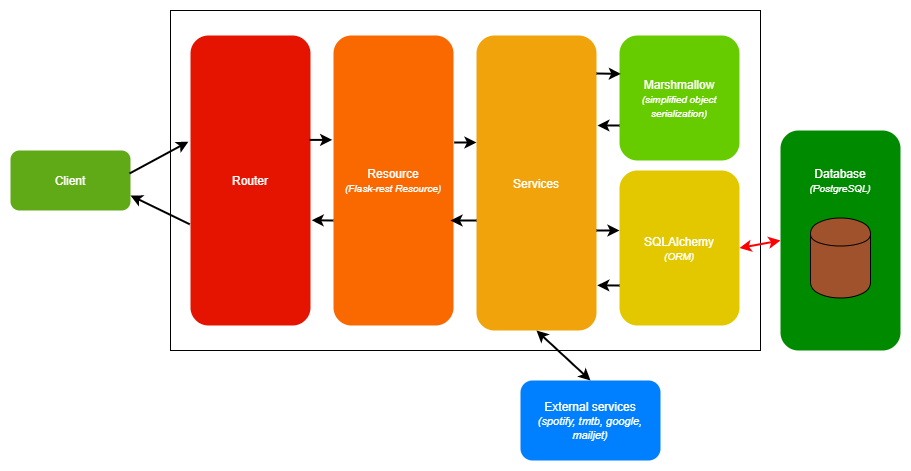

The diagram above was exported from draw.io. Its source (the exported page's mxGraphModel, read from the mxfile embedded in the PNG):
<mxGraphModel dx="1072" dy="792" grid="1" gridSize="10" guides="1" tooltips="1" connect="1" arrows="1" fold="1" page="1" pageScale="1" pageWidth="850" pageHeight="1100" math="0" shadow="0">
  <root>
    <mxCell id="0" />
    <mxCell id="1" parent="0" />
    <mxCell id="7YmUsYzovK93RCCqq0BG-9" value="" style="rounded=0;whiteSpace=wrap;html=1;strokeColor=#000000;fillColor=#ffffff;glass=0;" parent="1" vertex="1">
      <mxGeometry x="180" y="20" width="590" height="340" as="geometry" />
    </mxCell>
    <mxCell id="7YmUsYzovK93RCCqq0BG-1" value="Client" style="rounded=1;whiteSpace=wrap;html=1;fillColor=#60a917;strokeColor=none;fontColor=#ffffff;" parent="1" vertex="1">
      <mxGeometry x="20" y="160" width="120" height="60" as="geometry" />
    </mxCell>
    <mxCell id="7YmUsYzovK93RCCqq0BG-2" value="Router" style="rounded=1;whiteSpace=wrap;html=1;strokeColor=none;fillColor=#e51400;fontColor=#ffffff;" parent="1" vertex="1">
      <mxGeometry x="200" y="45" width="120" height="290" as="geometry" />
    </mxCell>
    <mxCell id="7YmUsYzovK93RCCqq0BG-4" value="Resource&lt;br&gt;&lt;i&gt;&lt;font style=&quot;font-size: 10px&quot;&gt;(Flask-rest Resource)&lt;/font&gt;&lt;/i&gt;" style="rounded=1;whiteSpace=wrap;html=1;strokeColor=none;fillColor=#fa6800;fontColor=#ffffff;" parent="1" vertex="1">
      <mxGeometry x="343" y="45" width="120" height="290" as="geometry" />
    </mxCell>
    <mxCell id="7YmUsYzovK93RCCqq0BG-7" value="Services" style="rounded=1;whiteSpace=wrap;html=1;strokeColor=none;fillColor=#f0a30a;fontColor=#ffffff;" parent="1" vertex="1">
      <mxGeometry x="486" y="45" width="120" height="295" as="geometry" />
    </mxCell>
    <mxCell id="7YmUsYzovK93RCCqq0BG-8" value="&lt;font&gt;SQLAlchemy&lt;br&gt;&lt;/font&gt;&lt;font style=&quot;font-style: italic ; font-size: 10px&quot;&gt;(ORM)&lt;/font&gt;" style="rounded=1;whiteSpace=wrap;html=1;strokeColor=none;fillColor=#e3c800;fontColor=#ffffff;" parent="1" vertex="1">
      <mxGeometry x="629" y="180" width="120" height="155" as="geometry" />
    </mxCell>
    <mxCell id="7YmUsYzovK93RCCqq0BG-11" value="" style="rounded=1;whiteSpace=wrap;html=1;glass=0;strokeColor=none;fillColor=#008a00;fontColor=#ffffff;" parent="1" vertex="1">
      <mxGeometry x="790" y="140" width="120" height="220" as="geometry" />
    </mxCell>
    <mxCell id="7YmUsYzovK93RCCqq0BG-12" value="" style="shape=cylinder;whiteSpace=wrap;html=1;boundedLbl=1;backgroundOutline=1;rounded=0;glass=0;strokeColor=#000000;fillColor=#a0522d;fontColor=#ffffff;" parent="1" vertex="1">
      <mxGeometry x="820" y="227.5" width="60" height="80" as="geometry" />
    </mxCell>
    <mxCell id="7YmUsYzovK93RCCqq0BG-13" value="&lt;font color=&quot;#ffffff&quot;&gt;Database&lt;i style=&quot;font-size: 10px&quot;&gt;&lt;br&gt;(PostgreSQL)&lt;/i&gt;&lt;/font&gt;" style="text;html=1;strokeColor=none;fillColor=none;align=center;verticalAlign=middle;whiteSpace=wrap;rounded=0;glass=0;" parent="1" vertex="1">
      <mxGeometry x="830" y="180" width="40" height="20" as="geometry" />
    </mxCell>
    <mxCell id="7YmUsYzovK93RCCqq0BG-15" value="" style="endArrow=classic;html=1;exitX=0.992;exitY=0.383;exitDx=0;exitDy=0;exitPerimeter=0;entryX=-0.017;entryY=0.366;entryDx=0;entryDy=0;strokeWidth=2;entryPerimeter=0;" parent="1" source="7YmUsYzovK93RCCqq0BG-1" target="7YmUsYzovK93RCCqq0BG-2" edge="1">
      <mxGeometry width="50" height="50" relative="1" as="geometry">
        <mxPoint x="70" y="120" as="sourcePoint" />
        <mxPoint x="120" y="70" as="targetPoint" />
      </mxGeometry>
    </mxCell>
    <mxCell id="7YmUsYzovK93RCCqq0BG-20" value="" style="endArrow=classic;html=1;exitX=-0.001;exitY=0.638;exitDx=0;exitDy=0;exitPerimeter=0;strokeWidth=2;strokeColor=#000000;entryX=1.01;entryY=0.637;entryDx=0;entryDy=0;entryPerimeter=0;" parent="1" source="7YmUsYzovK93RCCqq0BG-4" target="7YmUsYzovK93RCCqq0BG-2" edge="1">
      <mxGeometry width="50" height="50" relative="1" as="geometry">
        <mxPoint x="363.96000000000004" y="117.80000000000001" as="sourcePoint" />
        <mxPoint x="339.64" y="116.90999999999997" as="targetPoint" />
      </mxGeometry>
    </mxCell>
    <mxCell id="7YmUsYzovK93RCCqq0BG-21" value="" style="endArrow=classic;html=1;strokeWidth=2;strokeColor=#000000;entryX=-0.011;entryY=0.36;entryDx=0;entryDy=0;entryPerimeter=0;exitX=0.992;exitY=0.36;exitDx=0;exitDy=0;exitPerimeter=0;" parent="1" source="7YmUsYzovK93RCCqq0BG-2" target="7YmUsYzovK93RCCqq0BG-4" edge="1">
      <mxGeometry width="50" height="50" relative="1" as="geometry">
        <mxPoint x="319" y="204" as="sourcePoint" />
        <mxPoint x="353.96000000000004" y="84.47499999999997" as="targetPoint" />
      </mxGeometry>
    </mxCell>
    <mxCell id="7YmUsYzovK93RCCqq0BG-22" value="" style="endArrow=classic;html=1;exitX=1.006;exitY=0.369;exitDx=0;exitDy=0;exitPerimeter=0;strokeWidth=2;strokeColor=#000000;" parent="1" source="7YmUsYzovK93RCCqq0BG-4" edge="1">
      <mxGeometry width="50" height="50" relative="1" as="geometry">
        <mxPoint x="339.03999999999996" y="94" as="sourcePoint" />
        <mxPoint x="486" y="152" as="targetPoint" />
      </mxGeometry>
    </mxCell>
    <mxCell id="7YmUsYzovK93RCCqq0BG-23" value="" style="endArrow=classic;html=1;strokeWidth=2;" parent="1" edge="1">
      <mxGeometry width="50" height="50" relative="1" as="geometry">
        <mxPoint x="486" y="230" as="sourcePoint" />
        <mxPoint x="460" y="230" as="targetPoint" />
      </mxGeometry>
    </mxCell>
    <mxCell id="7YmUsYzovK93RCCqq0BG-26" value="" style="endArrow=classic;html=1;strokeWidth=2;entryX=1.007;entryY=0.847;entryDx=0;entryDy=0;entryPerimeter=0;" parent="1" target="7YmUsYzovK93RCCqq0BG-7" edge="1">
      <mxGeometry width="50" height="50" relative="1" as="geometry">
        <mxPoint x="629" y="295" as="sourcePoint" />
        <mxPoint x="473" y="293.75" as="targetPoint" />
      </mxGeometry>
    </mxCell>
    <mxCell id="7YmUsYzovK93RCCqq0BG-27" value="" style="endArrow=classic;html=1;strokeWidth=2;strokeColor=#000000;" parent="1" edge="1">
      <mxGeometry width="50" height="50" relative="1" as="geometry">
        <mxPoint x="606" y="240" as="sourcePoint" />
        <mxPoint x="629" y="240" as="targetPoint" />
      </mxGeometry>
    </mxCell>
    <mxCell id="7YmUsYzovK93RCCqq0BG-28" value="" style="endArrow=classic;startArrow=classic;html=1;strokeColor=#FF0000;strokeWidth=2;exitX=1;exitY=0.5;exitDx=0;exitDy=0;entryX=0;entryY=0.5;entryDx=0;entryDy=0;" parent="1" source="7YmUsYzovK93RCCqq0BG-8" target="7YmUsYzovK93RCCqq0BG-11" edge="1">
      <mxGeometry width="50" height="50" relative="1" as="geometry">
        <mxPoint x="930" y="270" as="sourcePoint" />
        <mxPoint x="980" y="220" as="targetPoint" />
      </mxGeometry>
    </mxCell>
    <mxCell id="7YmUsYzovK93RCCqq0BG-30" value="" style="endArrow=classic;html=1;strokeWidth=2;entryX=1;entryY=0.75;entryDx=0;entryDy=0;exitX=-0.006;exitY=0.651;exitDx=0;exitDy=0;exitPerimeter=0;" parent="1" source="7YmUsYzovK93RCCqq0BG-2" target="7YmUsYzovK93RCCqq0BG-1" edge="1">
      <mxGeometry width="50" height="50" relative="1" as="geometry">
        <mxPoint x="70" y="310" as="sourcePoint" />
        <mxPoint x="120" y="260" as="targetPoint" />
      </mxGeometry>
    </mxCell>
    <mxCell id="nNJjSQ6yUgLbFU_qs5kA-1" value="&lt;font color=&quot;#ffffff&quot;&gt;Marshmallow&lt;br&gt;&lt;i&gt;&lt;font style=&quot;font-size: 10px&quot;&gt;(simplified object serialization)&lt;/font&gt;&lt;/i&gt;&lt;br&gt;&lt;/font&gt;" style="rounded=1;whiteSpace=wrap;html=1;strokeColor=none;fillColor=#66CC00;" parent="1" vertex="1">
      <mxGeometry x="629" y="45" width="120" height="125" as="geometry" />
    </mxCell>
    <mxCell id="nNJjSQ6yUgLbFU_qs5kA-2" value="" style="endArrow=classic;html=1;strokeWidth=2;strokeColor=#000000;entryX=0.011;entryY=0.307;entryDx=0;entryDy=0;entryPerimeter=0;" parent="1" target="nNJjSQ6yUgLbFU_qs5kA-1" edge="1">
      <mxGeometry width="50" height="50" relative="1" as="geometry">
        <mxPoint x="606" y="83" as="sourcePoint" />
        <mxPoint x="743" y="-20" as="targetPoint" />
      </mxGeometry>
    </mxCell>
    <mxCell id="nNJjSQ6yUgLbFU_qs5kA-3" value="" style="endArrow=classic;html=1;strokeWidth=2;strokeColor=#000000;entryX=1.008;entryY=0.305;entryDx=0;entryDy=0;entryPerimeter=0;" parent="1" target="7YmUsYzovK93RCCqq0BG-7" edge="1">
      <mxGeometry width="50" height="50" relative="1" as="geometry">
        <mxPoint x="629" y="135" as="sourcePoint" />
        <mxPoint x="723" as="targetPoint" />
      </mxGeometry>
    </mxCell>
    <mxCell id="S0r0R6TIA_fLdHAPFR3I-1" value="External services&lt;br&gt;&lt;i&gt;&lt;font style=&quot;font-size: 11px&quot;&gt;(spotify, tmtb, google, mailjet)&lt;/font&gt;&lt;/i&gt;" style="rounded=1;whiteSpace=wrap;html=1;strokeColor=none;fontColor=#ffffff;fillColor=#007FFF;" parent="1" vertex="1">
      <mxGeometry x="530" y="390" width="140" height="80" as="geometry" />
    </mxCell>
    <mxCell id="S0r0R6TIA_fLdHAPFR3I-2" value="" style="endArrow=classic;startArrow=classic;html=1;entryX=0.5;entryY=0;entryDx=0;entryDy=0;exitX=0.5;exitY=1;exitDx=0;exitDy=0;strokeWidth=2;" parent="1" source="7YmUsYzovK93RCCqq0BG-7" target="S0r0R6TIA_fLdHAPFR3I-1" edge="1">
      <mxGeometry width="50" height="50" relative="1" as="geometry">
        <mxPoint x="500" y="440" as="sourcePoint" />
        <mxPoint x="550" y="390" as="targetPoint" />
      </mxGeometry>
    </mxCell>
  </root>
</mxGraphModel>